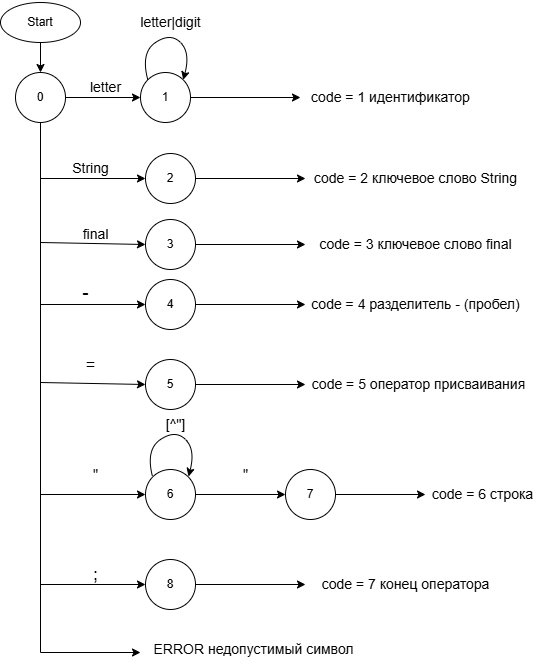

The diagram above was exported from draw.io. Its source (the exported page's mxGraphModel, read from the mxfile embedded in the PNG):
<mxGraphModel dx="1508" dy="686" grid="1" gridSize="10" guides="1" tooltips="1" connect="1" arrows="1" fold="1" page="1" pageScale="1" pageWidth="827" pageHeight="1169" math="0" shadow="0">
  <root>
    <mxCell id="0" />
    <mxCell id="1" parent="0" />
    <mxCell id="hFepeHG0mWexTT5wC5NE-1" value="" style="ellipse;whiteSpace=wrap;html=1;" parent="1" vertex="1">
      <mxGeometry x="160" y="90" width="80" height="40" as="geometry" />
    </mxCell>
    <mxCell id="hFepeHG0mWexTT5wC5NE-2" value="" style="ellipse;whiteSpace=wrap;html=1;aspect=fixed;" parent="1" vertex="1">
      <mxGeometry x="175" y="160" width="50" height="50" as="geometry" />
    </mxCell>
    <mxCell id="hFepeHG0mWexTT5wC5NE-4" value="1" style="ellipse;whiteSpace=wrap;html=1;aspect=fixed;" parent="1" vertex="1">
      <mxGeometry x="300" y="160" width="50" height="50" as="geometry" />
    </mxCell>
    <mxCell id="hFepeHG0mWexTT5wC5NE-7" value="" style="endArrow=classic;html=1;rounded=0;exitX=0.5;exitY=1;exitDx=0;exitDy=0;" parent="1" source="hFepeHG0mWexTT5wC5NE-1" target="hFepeHG0mWexTT5wC5NE-2" edge="1">
      <mxGeometry width="50" height="50" relative="1" as="geometry">
        <mxPoint x="630" y="410" as="sourcePoint" />
        <mxPoint x="680" y="360" as="targetPoint" />
      </mxGeometry>
    </mxCell>
    <mxCell id="hFepeHG0mWexTT5wC5NE-8" value="" style="endArrow=classic;html=1;rounded=0;exitX=1;exitY=0.5;exitDx=0;exitDy=0;entryX=0;entryY=0.5;entryDx=0;entryDy=0;" parent="1" source="hFepeHG0mWexTT5wC5NE-2" target="hFepeHG0mWexTT5wC5NE-4" edge="1">
      <mxGeometry width="50" height="50" relative="1" as="geometry">
        <mxPoint x="630" y="410" as="sourcePoint" />
        <mxPoint x="680" y="360" as="targetPoint" />
      </mxGeometry>
    </mxCell>
    <mxCell id="hFepeHG0mWexTT5wC5NE-9" value="" style="endArrow=classic;html=1;rounded=0;exitX=0.5;exitY=1;exitDx=0;exitDy=0;entryX=0;entryY=0.5;entryDx=0;entryDy=0;" parent="1" source="hFepeHG0mWexTT5wC5NE-2" target="hFepeHG0mWexTT5wC5NE-19" edge="1">
      <mxGeometry width="50" height="50" relative="1" as="geometry">
        <mxPoint x="630" y="410" as="sourcePoint" />
        <mxPoint x="370" y="330" as="targetPoint" />
        <Array as="points">
          <mxPoint x="200" y="392" />
        </Array>
      </mxGeometry>
    </mxCell>
    <mxCell id="hFepeHG0mWexTT5wC5NE-10" value="" style="endArrow=classic;html=1;rounded=0;exitX=0.5;exitY=1;exitDx=0;exitDy=0;entryX=0;entryY=0.5;entryDx=0;entryDy=0;" parent="1" source="hFepeHG0mWexTT5wC5NE-2" target="hFepeHG0mWexTT5wC5NE-20" edge="1">
      <mxGeometry width="50" height="50" relative="1" as="geometry">
        <mxPoint x="630" y="410" as="sourcePoint" />
        <mxPoint x="370" y="440" as="targetPoint" />
        <Array as="points">
          <mxPoint x="200" y="470" />
        </Array>
      </mxGeometry>
    </mxCell>
    <mxCell id="hFepeHG0mWexTT5wC5NE-11" value="" style="endArrow=classic;html=1;rounded=0;entryX=0;entryY=0.5;entryDx=0;entryDy=0;exitX=0.5;exitY=1;exitDx=0;exitDy=0;" parent="1" source="hFepeHG0mWexTT5wC5NE-2" target="hFepeHG0mWexTT5wC5NE-21" edge="1">
      <mxGeometry width="50" height="50" relative="1" as="geometry">
        <mxPoint x="630" y="590" as="sourcePoint" />
        <mxPoint x="370" y="580" as="targetPoint" />
        <Array as="points">
          <mxPoint x="200" y="582" />
        </Array>
      </mxGeometry>
    </mxCell>
    <mxCell id="hFepeHG0mWexTT5wC5NE-13" value="" style="endArrow=classic;html=1;rounded=0;exitX=1;exitY=0.5;exitDx=0;exitDy=0;" parent="1" source="hFepeHG0mWexTT5wC5NE-21" edge="1">
      <mxGeometry width="50" height="50" relative="1" as="geometry">
        <mxPoint x="455" y="687" as="sourcePoint" />
        <mxPoint x="445" y="582" as="targetPoint" />
      </mxGeometry>
    </mxCell>
    <mxCell id="hFepeHG0mWexTT5wC5NE-15" value="" style="endArrow=classic;html=1;rounded=0;entryX=0;entryY=0.5;entryDx=0;entryDy=0;exitX=0.5;exitY=1;exitDx=0;exitDy=0;" parent="1" source="hFepeHG0mWexTT5wC5NE-2" target="hFepeHG0mWexTT5wC5NE-23" edge="1">
      <mxGeometry width="50" height="50" relative="1" as="geometry">
        <mxPoint x="670" y="650" as="sourcePoint" />
        <mxPoint x="370" y="700" as="targetPoint" />
        <Array as="points">
          <mxPoint x="200" y="672" />
        </Array>
      </mxGeometry>
    </mxCell>
    <mxCell id="hFepeHG0mWexTT5wC5NE-16" value="" style="endArrow=classic;html=1;rounded=0;exitX=0.5;exitY=1;exitDx=0;exitDy=0;" parent="1" source="hFepeHG0mWexTT5wC5NE-2" edge="1">
      <mxGeometry width="50" height="50" relative="1" as="geometry">
        <mxPoint x="670" y="580" as="sourcePoint" />
        <mxPoint x="300" y="740" as="targetPoint" />
        <Array as="points">
          <mxPoint x="200" y="740" />
        </Array>
      </mxGeometry>
    </mxCell>
    <mxCell id="hFepeHG0mWexTT5wC5NE-17" value="Start" style="text;html=1;align=center;verticalAlign=middle;whiteSpace=wrap;rounded=0;" parent="1" vertex="1">
      <mxGeometry x="160" y="87.5" width="80" height="45" as="geometry" />
    </mxCell>
    <mxCell id="hFepeHG0mWexTT5wC5NE-18" value="0" style="text;html=1;align=center;verticalAlign=middle;whiteSpace=wrap;rounded=0;" parent="1" vertex="1">
      <mxGeometry x="170" y="170" width="60" height="30" as="geometry" />
    </mxCell>
    <mxCell id="hFepeHG0mWexTT5wC5NE-19" value="4" style="ellipse;whiteSpace=wrap;html=1;aspect=fixed;" parent="1" vertex="1">
      <mxGeometry x="305" y="367" width="50" height="50" as="geometry" />
    </mxCell>
    <mxCell id="hFepeHG0mWexTT5wC5NE-20" value="5" style="ellipse;whiteSpace=wrap;html=1;aspect=fixed;" parent="1" vertex="1">
      <mxGeometry x="305" y="447" width="50" height="50" as="geometry" />
    </mxCell>
    <mxCell id="hFepeHG0mWexTT5wC5NE-21" value="6" style="ellipse;whiteSpace=wrap;html=1;aspect=fixed;" parent="1" vertex="1">
      <mxGeometry x="305" y="557" width="50" height="50" as="geometry" />
    </mxCell>
    <mxCell id="hFepeHG0mWexTT5wC5NE-22" value="7" style="ellipse;whiteSpace=wrap;html=1;aspect=fixed;" parent="1" vertex="1">
      <mxGeometry x="445" y="557" width="50" height="50" as="geometry" />
    </mxCell>
    <mxCell id="hFepeHG0mWexTT5wC5NE-23" value="8" style="ellipse;whiteSpace=wrap;html=1;aspect=fixed;" parent="1" vertex="1">
      <mxGeometry x="305" y="647" width="50" height="50" as="geometry" />
    </mxCell>
    <mxCell id="hFepeHG0mWexTT5wC5NE-24" value="" style="endArrow=classic;html=1;rounded=0;exitX=1;exitY=0.5;exitDx=0;exitDy=0;" parent="1" source="hFepeHG0mWexTT5wC5NE-4" edge="1">
      <mxGeometry width="50" height="50" relative="1" as="geometry">
        <mxPoint x="530" y="420" as="sourcePoint" />
        <mxPoint x="460" y="185" as="targetPoint" />
      </mxGeometry>
    </mxCell>
    <mxCell id="hFepeHG0mWexTT5wC5NE-27" value="" style="curved=1;endArrow=classic;html=1;rounded=0;exitX=0;exitY=0;exitDx=0;exitDy=0;entryX=1;entryY=0;entryDx=0;entryDy=0;" parent="1" source="hFepeHG0mWexTT5wC5NE-4" target="hFepeHG0mWexTT5wC5NE-4" edge="1">
      <mxGeometry width="50" height="50" relative="1" as="geometry">
        <mxPoint x="530" y="420" as="sourcePoint" />
        <mxPoint x="580" y="370" as="targetPoint" />
        <Array as="points">
          <mxPoint x="300" y="140" />
          <mxPoint x="330" y="120" />
          <mxPoint x="350" y="140" />
        </Array>
      </mxGeometry>
    </mxCell>
    <mxCell id="hFepeHG0mWexTT5wC5NE-28" value="" style="curved=1;endArrow=classic;html=1;rounded=0;exitX=0;exitY=0;exitDx=0;exitDy=0;entryX=1;entryY=0;entryDx=0;entryDy=0;" parent="1" edge="1">
      <mxGeometry width="50" height="50" relative="1" as="geometry">
        <mxPoint x="312" y="564" as="sourcePoint" />
        <mxPoint x="348" y="564" as="targetPoint" />
        <Array as="points">
          <mxPoint x="305" y="537" />
          <mxPoint x="335" y="517" />
          <mxPoint x="355" y="537" />
        </Array>
      </mxGeometry>
    </mxCell>
    <mxCell id="hFepeHG0mWexTT5wC5NE-29" value="&lt;font style=&quot;font-size: 14px;&quot;&gt;final&lt;/font&gt;" style="text;html=1;align=center;verticalAlign=middle;resizable=0;points=[];autosize=1;strokeColor=none;fillColor=none;" parent="1" vertex="1">
      <mxGeometry x="230" y="307" width="50" height="30" as="geometry" />
    </mxCell>
    <mxCell id="hFepeHG0mWexTT5wC5NE-30" value="&lt;div&gt;&lt;span style=&quot;font-size: 14px; background-color: transparent; color: light-dark(rgb(0, 0, 0), rgb(255, 255, 255));&quot;&gt;String&lt;/span&gt;&lt;/div&gt;" style="text;html=1;align=center;verticalAlign=middle;resizable=0;points=[];autosize=1;strokeColor=none;fillColor=none;" parent="1" vertex="1">
      <mxGeometry x="220" y="241" width="60" height="30" as="geometry" />
    </mxCell>
    <mxCell id="hFepeHG0mWexTT5wC5NE-31" value="&lt;font style=&quot;font-size: 14px;&quot;&gt;letter&lt;/font&gt;" style="text;html=1;align=center;verticalAlign=middle;resizable=0;points=[];autosize=1;strokeColor=none;fillColor=none;" parent="1" vertex="1">
      <mxGeometry x="240" y="160" width="50" height="30" as="geometry" />
    </mxCell>
    <mxCell id="hFepeHG0mWexTT5wC5NE-32" value="&lt;span style=&quot;font-size: 14px;&quot;&gt;letter|digit&lt;/span&gt;" style="text;html=1;align=center;verticalAlign=middle;resizable=0;points=[];autosize=1;strokeColor=none;fillColor=none;" parent="1" vertex="1">
      <mxGeometry x="290" y="95" width="80" height="30" as="geometry" />
    </mxCell>
    <mxCell id="hFepeHG0mWexTT5wC5NE-35" value="&lt;font style=&quot;font-size: 14px;&quot;&gt;code = 1 идентификатор&lt;/font&gt;" style="text;html=1;align=center;verticalAlign=middle;resizable=0;points=[];autosize=1;strokeColor=none;fillColor=none;" parent="1" vertex="1">
      <mxGeometry x="460" y="170" width="180" height="30" as="geometry" />
    </mxCell>
    <mxCell id="hFepeHG0mWexTT5wC5NE-36" value="" style="endArrow=classic;html=1;rounded=0;exitX=1;exitY=0.5;exitDx=0;exitDy=0;" parent="1" source="hFepeHG0mWexTT5wC5NE-19" edge="1">
      <mxGeometry width="50" height="50" relative="1" as="geometry">
        <mxPoint x="535" y="467" as="sourcePoint" />
        <mxPoint x="465" y="392" as="targetPoint" />
      </mxGeometry>
    </mxCell>
    <mxCell id="hFepeHG0mWexTT5wC5NE-37" value="" style="endArrow=classic;html=1;rounded=0;exitX=1;exitY=0.5;exitDx=0;exitDy=0;" parent="1" source="hFepeHG0mWexTT5wC5NE-20" edge="1">
      <mxGeometry width="50" height="50" relative="1" as="geometry">
        <mxPoint x="535" y="467" as="sourcePoint" />
        <mxPoint x="465" y="472" as="targetPoint" />
      </mxGeometry>
    </mxCell>
    <mxCell id="hFepeHG0mWexTT5wC5NE-38" value="" style="endArrow=classic;html=1;rounded=0;exitX=1;exitY=0.5;exitDx=0;exitDy=0;" parent="1" source="hFepeHG0mWexTT5wC5NE-22" edge="1">
      <mxGeometry width="50" height="50" relative="1" as="geometry">
        <mxPoint x="525" y="617" as="sourcePoint" />
        <mxPoint x="585" y="582" as="targetPoint" />
      </mxGeometry>
    </mxCell>
    <mxCell id="hFepeHG0mWexTT5wC5NE-39" value="" style="endArrow=classic;html=1;rounded=0;exitX=1;exitY=0.5;exitDx=0;exitDy=0;" parent="1" source="hFepeHG0mWexTT5wC5NE-23" edge="1">
      <mxGeometry width="50" height="50" relative="1" as="geometry">
        <mxPoint x="535" y="627" as="sourcePoint" />
        <mxPoint x="465" y="672" as="targetPoint" />
      </mxGeometry>
    </mxCell>
    <mxCell id="hFepeHG0mWexTT5wC5NE-40" value="&lt;font style=&quot;font-size: 18px;&quot;&gt;-&lt;/font&gt;" style="text;html=1;align=center;verticalAlign=middle;resizable=0;points=[];autosize=1;strokeColor=none;fillColor=none;" parent="1" vertex="1">
      <mxGeometry x="230" y="360" width="30" height="40" as="geometry" />
    </mxCell>
    <mxCell id="hFepeHG0mWexTT5wC5NE-41" value="&lt;span style=&quot;font-size: 14px;&quot;&gt;code = 4 разделитель - (пробел)&lt;/span&gt;" style="text;html=1;align=center;verticalAlign=middle;resizable=0;points=[];autosize=1;strokeColor=none;fillColor=none;" parent="1" vertex="1">
      <mxGeometry x="460" y="377" width="230" height="30" as="geometry" />
    </mxCell>
    <mxCell id="hFepeHG0mWexTT5wC5NE-42" value="&lt;span style=&quot;font-size: 14px;&quot;&gt;code = 5 оператор присваивания&amp;nbsp;&lt;/span&gt;" style="text;html=1;align=center;verticalAlign=middle;resizable=0;points=[];autosize=1;strokeColor=none;fillColor=none;" parent="1" vertex="1">
      <mxGeometry x="460" y="457" width="240" height="30" as="geometry" />
    </mxCell>
    <mxCell id="hFepeHG0mWexTT5wC5NE-43" value="&lt;span style=&quot;font-size: 14px;&quot;&gt;code = 6 строка&lt;/span&gt;&lt;span style=&quot;font-size: 14px; background-color: transparent; color: light-dark(rgb(0, 0, 0), rgb(255, 255, 255));&quot;&gt;&amp;nbsp;&lt;/span&gt;" style="text;html=1;align=center;verticalAlign=middle;resizable=0;points=[];autosize=1;strokeColor=none;fillColor=none;" parent="1" vertex="1">
      <mxGeometry x="579" y="567" width="130" height="30" as="geometry" />
    </mxCell>
    <mxCell id="hFepeHG0mWexTT5wC5NE-44" value="&lt;span style=&quot;font-size: 14px;&quot;&gt;code = 7 конец оператора&amp;nbsp;&lt;/span&gt;" style="text;html=1;align=center;verticalAlign=middle;resizable=0;points=[];autosize=1;strokeColor=none;fillColor=none;" parent="1" vertex="1">
      <mxGeometry x="472" y="657" width="190" height="30" as="geometry" />
    </mxCell>
    <mxCell id="hFepeHG0mWexTT5wC5NE-45" value="&lt;span style=&quot;font-size: 14px;&quot;&gt;ERROR недопустимый символ&lt;/span&gt;" style="text;html=1;align=center;verticalAlign=middle;resizable=0;points=[];autosize=1;strokeColor=none;fillColor=none;" parent="1" vertex="1">
      <mxGeometry x="303" y="722" width="220" height="30" as="geometry" />
    </mxCell>
    <mxCell id="hFepeHG0mWexTT5wC5NE-47" value="&lt;font style=&quot;font-size: 18px;&quot;&gt;;&lt;/font&gt;" style="text;html=1;align=center;verticalAlign=middle;resizable=0;points=[];autosize=1;strokeColor=none;fillColor=none;" parent="1" vertex="1">
      <mxGeometry x="240" y="642" width="30" height="40" as="geometry" />
    </mxCell>
    <mxCell id="hFepeHG0mWexTT5wC5NE-48" value="&lt;span style=&quot;font-size: 14px;&quot;&gt;&quot;&lt;/span&gt;" style="text;html=1;align=center;verticalAlign=middle;resizable=0;points=[];autosize=1;strokeColor=none;fillColor=none;" parent="1" vertex="1">
      <mxGeometry x="240" y="547" width="30" height="30" as="geometry" />
    </mxCell>
    <mxCell id="hFepeHG0mWexTT5wC5NE-49" value="&lt;span style=&quot;font-size: 14px;&quot;&gt;&quot;&lt;/span&gt;" style="text;html=1;align=center;verticalAlign=middle;resizable=0;points=[];autosize=1;strokeColor=none;fillColor=none;" parent="1" vertex="1">
      <mxGeometry x="390" y="547" width="30" height="30" as="geometry" />
    </mxCell>
    <mxCell id="hFepeHG0mWexTT5wC5NE-50" value="&lt;span style=&quot;font-size: 14px;&quot;&gt;[^&quot;]&lt;/span&gt;" style="text;html=1;align=center;verticalAlign=middle;resizable=0;points=[];autosize=1;strokeColor=none;fillColor=none;" parent="1" vertex="1">
      <mxGeometry x="315" y="497" width="40" height="30" as="geometry" />
    </mxCell>
    <mxCell id="hFepeHG0mWexTT5wC5NE-51" value="&lt;font size=&quot;3&quot;&gt;=&lt;/font&gt;" style="text;html=1;align=center;verticalAlign=middle;resizable=0;points=[];autosize=1;strokeColor=none;fillColor=none;" parent="1" vertex="1">
      <mxGeometry x="235" y="437" width="30" height="30" as="geometry" />
    </mxCell>
    <mxCell id="FZ4Gu77BY96XXhkrVcig-1" value="2" style="ellipse;whiteSpace=wrap;html=1;aspect=fixed;" vertex="1" parent="1">
      <mxGeometry x="305" y="241" width="50" height="50" as="geometry" />
    </mxCell>
    <mxCell id="FZ4Gu77BY96XXhkrVcig-2" value="" style="endArrow=classic;html=1;rounded=0;exitX=1;exitY=0.5;exitDx=0;exitDy=0;" edge="1" parent="1" source="FZ4Gu77BY96XXhkrVcig-1">
      <mxGeometry width="50" height="50" relative="1" as="geometry">
        <mxPoint x="535" y="341" as="sourcePoint" />
        <mxPoint x="465" y="266" as="targetPoint" />
      </mxGeometry>
    </mxCell>
    <mxCell id="FZ4Gu77BY96XXhkrVcig-4" value="&lt;span style=&quot;font-size: 14px;&quot;&gt;code = 2 ключевое слово String&lt;/span&gt;" style="text;html=1;align=center;verticalAlign=middle;resizable=0;points=[];autosize=1;strokeColor=none;fillColor=none;" vertex="1" parent="1">
      <mxGeometry x="460" y="251" width="230" height="30" as="geometry" />
    </mxCell>
    <mxCell id="FZ4Gu77BY96XXhkrVcig-5" value="3" style="ellipse;whiteSpace=wrap;html=1;aspect=fixed;" vertex="1" parent="1">
      <mxGeometry x="305" y="307" width="50" height="50" as="geometry" />
    </mxCell>
    <mxCell id="FZ4Gu77BY96XXhkrVcig-6" value="" style="endArrow=classic;html=1;rounded=0;exitX=1;exitY=0.5;exitDx=0;exitDy=0;" edge="1" parent="1" source="FZ4Gu77BY96XXhkrVcig-5">
      <mxGeometry width="50" height="50" relative="1" as="geometry">
        <mxPoint x="535" y="407" as="sourcePoint" />
        <mxPoint x="465" y="332" as="targetPoint" />
      </mxGeometry>
    </mxCell>
    <mxCell id="FZ4Gu77BY96XXhkrVcig-8" value="&lt;span style=&quot;font-size: 14px;&quot;&gt;code = 3 ключевое слово final&lt;/span&gt;" style="text;html=1;align=center;verticalAlign=middle;resizable=0;points=[];autosize=1;strokeColor=none;fillColor=none;" vertex="1" parent="1">
      <mxGeometry x="465" y="317" width="220" height="30" as="geometry" />
    </mxCell>
    <mxCell id="FZ4Gu77BY96XXhkrVcig-9" value="" style="endArrow=classic;html=1;rounded=0;exitX=0.5;exitY=1;exitDx=0;exitDy=0;entryX=0;entryY=0.5;entryDx=0;entryDy=0;" edge="1" parent="1" target="FZ4Gu77BY96XXhkrVcig-1">
      <mxGeometry width="50" height="50" relative="1" as="geometry">
        <mxPoint x="200" y="210" as="sourcePoint" />
        <mxPoint x="305" y="392" as="targetPoint" />
        <Array as="points">
          <mxPoint x="200" y="266" />
        </Array>
      </mxGeometry>
    </mxCell>
    <mxCell id="FZ4Gu77BY96XXhkrVcig-10" value="" style="endArrow=classic;html=1;rounded=0;exitX=0.5;exitY=1;exitDx=0;exitDy=0;entryX=0;entryY=0.5;entryDx=0;entryDy=0;" edge="1" parent="1" target="FZ4Gu77BY96XXhkrVcig-5">
      <mxGeometry width="50" height="50" relative="1" as="geometry">
        <mxPoint x="200" y="210" as="sourcePoint" />
        <mxPoint x="305" y="392" as="targetPoint" />
        <Array as="points">
          <mxPoint x="200" y="330" />
        </Array>
      </mxGeometry>
    </mxCell>
  </root>
</mxGraphModel>